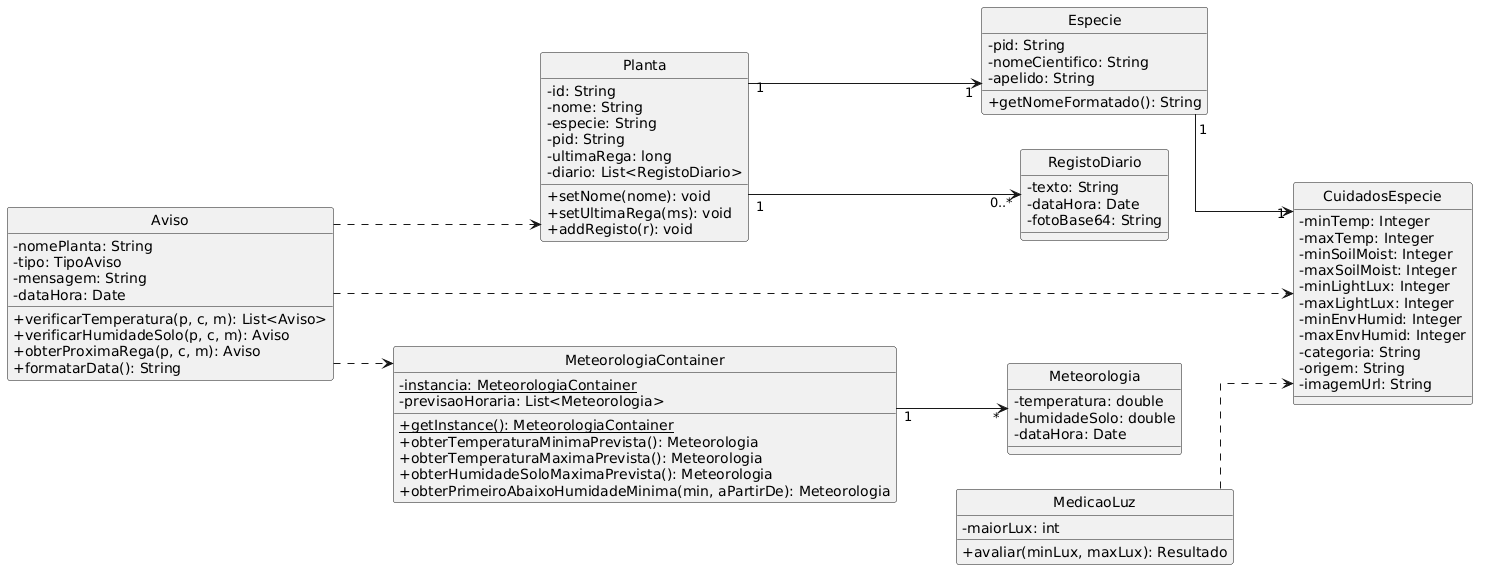

The diagram above was rendered by PlantUML. Its source (embedded in the PNG):
@startuml
skinparam monochrome true
skinparam shadowing false
skinparam classAttributeIconSize 0
hide circle
skinparam linetype ortho
left to right direction

class Planta {
  - id: String
  - nome: String
  - especie: String
  - pid: String
  - ultimaRega: long
  - diario: List<RegistoDiario>
  + setNome(nome): void
  + setUltimaRega(ms): void
  + addRegisto(r): void
}

class Especie {
  - pid: String
  - nomeCientifico: String
  - apelido: String
  + getNomeFormatado(): String
}

class CuidadosEspecie {
  - minTemp: Integer
  - maxTemp: Integer
  - minSoilMoist: Integer
  - maxSoilMoist: Integer
  - minLightLux: Integer
  - maxLightLux: Integer
  - minEnvHumid: Integer
  - maxEnvHumid: Integer
  - categoria: String
  - origem: String
  - imagemUrl: String
}

class Aviso {
  - nomePlanta: String
  - tipo: TipoAviso
  - mensagem: String
  - dataHora: Date
  + verificarTemperatura(p, c, m): List<Aviso>
  + verificarHumidadeSolo(p, c, m): Aviso
  + obterProximaRega(p, c, m): Aviso
  + formatarData(): String
}

class MedicaoLuz {
  - maiorLux: int
  + avaliar(minLux, maxLux): Resultado
}

class Meteorologia {
  - temperatura: double
  - humidadeSolo: double
  - dataHora: Date
}

class MeteorologiaContainer {
  - {static} instancia: MeteorologiaContainer
  - previsaoHoraria: List<Meteorologia>
  + {static} getInstance(): MeteorologiaContainer
  + obterTemperaturaMinimaPrevista(): Meteorologia
  + obterTemperaturaMaximaPrevista(): Meteorologia
  + obterHumidadeSoloMaximaPrevista(): Meteorologia
  + obterPrimeiroAbaixoHumidadeMinima(min, aPartirDe): Meteorologia
}

class RegistoDiario {
  - texto: String
  - dataHora: Date
  - fotoBase64: String
}

Planta "1" --> "1" Especie
Planta "1" --> "0..*" RegistoDiario
Especie "1" --> "1" CuidadosEspecie
MeteorologiaContainer "1" --> "*" Meteorologia
Aviso ..> Planta
Aviso ..> CuidadosEspecie
Aviso ..> MeteorologiaContainer
MedicaoLuz ..> CuidadosEspecie
@enduml